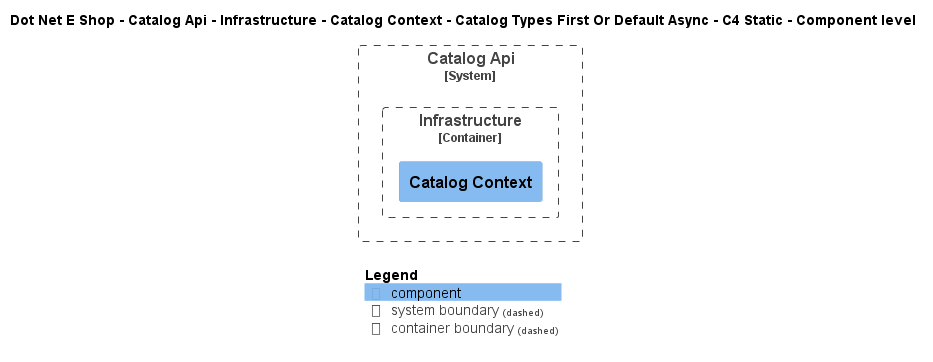

The diagram above was rendered by PlantUML. Its source (embedded in the PNG):
@startuml
!include ..\..\..\..\..\..\..\..\..\.c4s\C4_Component.puml

AddElementTag("c4interflow:lifecycle:new", $bgColor=green, $fontColor=#ffffff, $borderColor=green, $shadowing="False")
AddElementTag("c4interflow:lifecycle:changed", $bgColor=orange, $fontColor=#ffffff, $borderColor=orange, $shadowing="False")
AddElementTag("c4interflow:lifecycle:removed", $bgColor=red, $fontColor=#ffffff, $borderColor=red, $shadowing="False")

AddRelTag("c4interflow:lifecycle:new", $textColor=green, $lineColor=green)
AddRelTag("c4interflow:lifecycle:changed", $textColor=orange, $lineColor=orange)
AddRelTag("c4interflow:lifecycle:removed", $textColor=red, $lineColor=red)

SHOW_PERSON_PORTRAIT()
LAYOUT_TOP_DOWN()

skinparam linetype polyline

title Dot Net E Shop - Catalog Api - Infrastructure - Catalog Context - Catalog Types First Or Default Async - C4 Static - Component level


System_Boundary(DotNetEShop.SoftwareSystems.CatalogApi, "Catalog Api") {
    
Container_Boundary(DotNetEShop.SoftwareSystems.CatalogApi.Containers.Infrastructure, "Infrastructure") {
    Component(DotNetEShop.SoftwareSystems.CatalogApi.Containers.Infrastructure.Components.CatalogContext, "Catalog Context", "", "")
}
}



SHOW_LEGEND()
@enduml